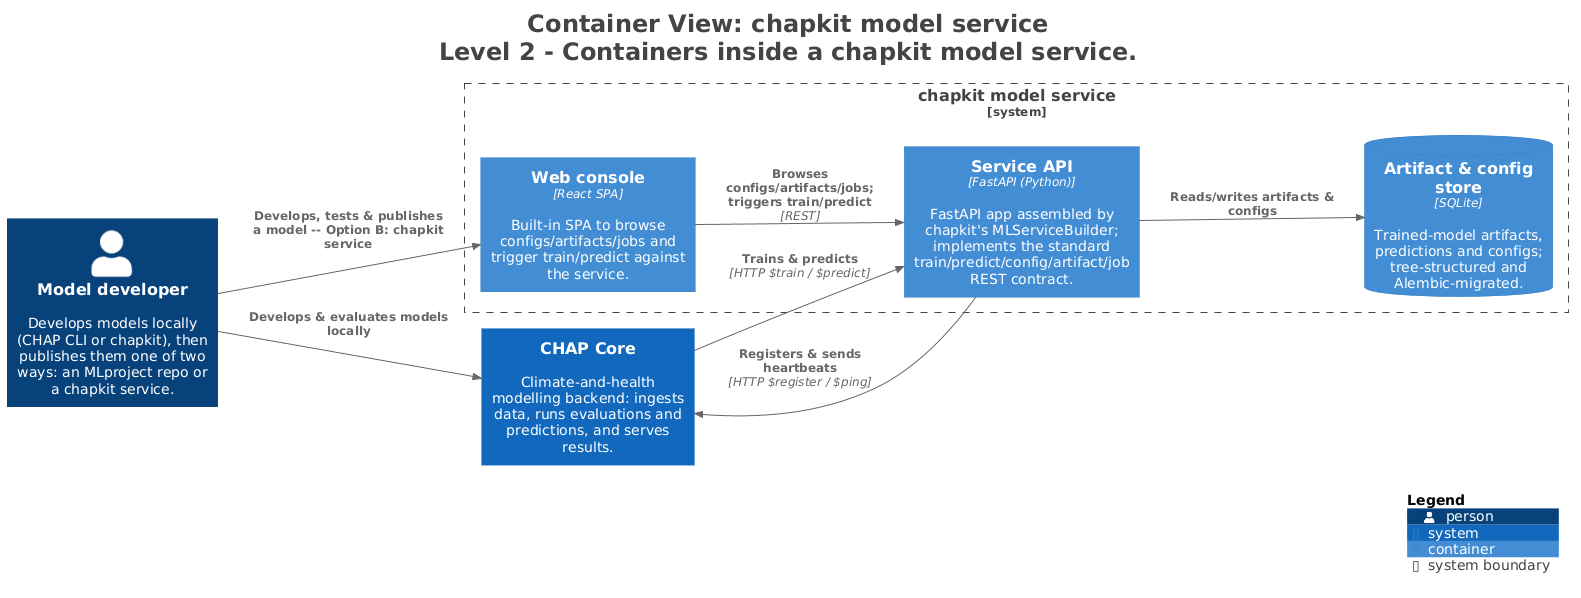

The diagram above was rendered by PlantUML. Its source (embedded in the PNG):
@startuml
title <size:24>Container View: chapkit model service</size>\n<size:24>Level 2 - Containers inside a chapkit model service.</size>

set separator none
left to right direction

<style>
  root {
    BackgroundColor: #ffffff
    FontColor: #444444
  }
</style>

!include <C4/C4>
!include <C4/C4_Context>
!include <C4/C4_Container>

Person(Modeldeveloper, "Model developer", $descr="Develops models locally (CHAP CLI or chapkit), then publishes them one of two ways: an MLproject repo or a chapkit service.", $tags="", $link="")
System(CHAPCore, "CHAP Core", $descr="Climate-and-health modelling backend: ingests data, runs evaluations and predictions, and serves results.", $tags="", $link="")

System_Boundary("chapkitmodelservice_boundary", "chapkit model service", $tags="") {
  Container(chapkitmodelservice.ServiceAPI, "Service API", $techn="FastAPI (Python)", $descr="FastAPI app assembled by chapkit's MLServiceBuilder; implements the standard train/predict/config/artifact/job REST contract.", $tags="", $link="")
  ContainerDb(chapkitmodelservice.Artifactconfigstore, "Artifact & config store", $techn="SQLite", $descr="Trained-model artifacts, predictions and configs; tree-structured and Alembic-migrated.", $tags="", $link="")
  Container(chapkitmodelservice.Webconsole, "Web console", $techn="React SPA", $descr="Built-in SPA to browse configs/artifacts/jobs and trigger train/predict against the service.", $tags="", $link="")
}

Rel(Modeldeveloper, CHAPCore, "Develops & evaluates models locally", $techn="", $tags="", $link="")
Rel(Modeldeveloper, chapkitmodelservice.Webconsole, "Develops, tests & publishes a model -- Option B: chapkit service", $techn="", $tags="", $link="")
Rel(CHAPCore, chapkitmodelservice.ServiceAPI, "Trains & predicts", $techn="HTTP $train / $predict", $tags="", $link="")
Rel(chapkitmodelservice.ServiceAPI, CHAPCore, "Registers & sends heartbeats", $techn="HTTP $register / $ping", $tags="", $link="")
Rel(chapkitmodelservice.ServiceAPI, chapkitmodelservice.Artifactconfigstore, "Reads/writes artifacts & configs", $techn="", $tags="", $link="")
Rel(chapkitmodelservice.Webconsole, chapkitmodelservice.ServiceAPI, "Browses configs/artifacts/jobs; triggers train/predict", $techn="REST", $tags="", $link="")

SHOW_LEGEND(true)
hide stereotypes
@enduml